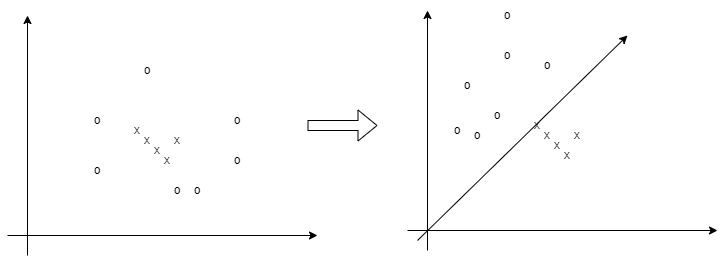

The diagram above was exported from draw.io. Its source (the exported page's mxGraphModel, read from the mxfile embedded in the PNG):
<mxGraphModel dx="764" dy="439" grid="1" gridSize="10" guides="1" tooltips="1" connect="1" arrows="1" fold="1" page="1" pageScale="1" pageWidth="850" pageHeight="1100" math="0" shadow="0">
  <root>
    <mxCell id="0" />
    <mxCell id="1" parent="0" />
    <mxCell id="2" value="" style="endArrow=classic;html=1;" edge="1" parent="1">
      <mxGeometry width="50" height="50" relative="1" as="geometry">
        <mxPoint x="110" y="300" as="sourcePoint" />
        <mxPoint x="110" y="60" as="targetPoint" />
      </mxGeometry>
    </mxCell>
    <mxCell id="3" value="" style="endArrow=classic;html=1;" edge="1" parent="1">
      <mxGeometry width="50" height="50" relative="1" as="geometry">
        <mxPoint x="90" y="280" as="sourcePoint" />
        <mxPoint x="400" y="280" as="targetPoint" />
      </mxGeometry>
    </mxCell>
    <mxCell id="4" value="x" style="text;html=1;strokeColor=none;fillColor=none;align=center;verticalAlign=middle;whiteSpace=wrap;rounded=0;" vertex="1" parent="1">
      <mxGeometry x="190" y="160" width="60" height="30" as="geometry" />
    </mxCell>
    <mxCell id="5" value="x" style="text;html=1;strokeColor=none;fillColor=none;align=center;verticalAlign=middle;whiteSpace=wrap;rounded=0;" vertex="1" parent="1">
      <mxGeometry x="200" y="170" width="60" height="30" as="geometry" />
    </mxCell>
    <mxCell id="6" value="x" style="text;html=1;strokeColor=none;fillColor=none;align=center;verticalAlign=middle;whiteSpace=wrap;rounded=0;" vertex="1" parent="1">
      <mxGeometry x="210" y="180" width="60" height="30" as="geometry" />
    </mxCell>
    <mxCell id="7" value="x" style="text;html=1;strokeColor=none;fillColor=none;align=center;verticalAlign=middle;whiteSpace=wrap;rounded=0;" vertex="1" parent="1">
      <mxGeometry x="220" y="190" width="60" height="30" as="geometry" />
    </mxCell>
    <mxCell id="8" value="x" style="text;html=1;strokeColor=none;fillColor=none;align=center;verticalAlign=middle;whiteSpace=wrap;rounded=0;" vertex="1" parent="1">
      <mxGeometry x="230" y="170" width="60" height="30" as="geometry" />
    </mxCell>
    <mxCell id="9" value="o" style="text;html=1;strokeColor=none;fillColor=none;align=center;verticalAlign=middle;whiteSpace=wrap;rounded=0;" vertex="1" parent="1">
      <mxGeometry x="230" y="220" width="60" height="30" as="geometry" />
    </mxCell>
    <mxCell id="10" value="o" style="text;html=1;strokeColor=none;fillColor=none;align=center;verticalAlign=middle;whiteSpace=wrap;rounded=0;" vertex="1" parent="1">
      <mxGeometry x="250" y="220" width="60" height="30" as="geometry" />
    </mxCell>
    <mxCell id="12" value="o" style="text;html=1;strokeColor=none;fillColor=none;align=center;verticalAlign=middle;whiteSpace=wrap;rounded=0;" vertex="1" parent="1">
      <mxGeometry x="290" y="150" width="60" height="30" as="geometry" />
    </mxCell>
    <mxCell id="13" value="o" style="text;html=1;strokeColor=none;fillColor=none;align=center;verticalAlign=middle;whiteSpace=wrap;rounded=0;" vertex="1" parent="1">
      <mxGeometry x="290" y="190" width="60" height="30" as="geometry" />
    </mxCell>
    <mxCell id="14" value="o" style="text;html=1;strokeColor=none;fillColor=none;align=center;verticalAlign=middle;whiteSpace=wrap;rounded=0;" vertex="1" parent="1">
      <mxGeometry x="200" y="100" width="60" height="30" as="geometry" />
    </mxCell>
    <mxCell id="15" value="o" style="text;html=1;strokeColor=none;fillColor=none;align=center;verticalAlign=middle;whiteSpace=wrap;rounded=0;" vertex="1" parent="1">
      <mxGeometry x="150" y="200" width="60" height="30" as="geometry" />
    </mxCell>
    <mxCell id="16" value="o" style="text;html=1;strokeColor=none;fillColor=none;align=center;verticalAlign=middle;whiteSpace=wrap;rounded=0;" vertex="1" parent="1">
      <mxGeometry x="150" y="150" width="60" height="30" as="geometry" />
    </mxCell>
    <mxCell id="17" value="" style="shape=flexArrow;endArrow=classic;html=1;" edge="1" parent="1">
      <mxGeometry width="50" height="50" relative="1" as="geometry">
        <mxPoint x="390" y="170" as="sourcePoint" />
        <mxPoint x="460" y="170" as="targetPoint" />
      </mxGeometry>
    </mxCell>
    <mxCell id="18" value="" style="endArrow=classic;html=1;" edge="1" parent="1">
      <mxGeometry width="50" height="50" relative="1" as="geometry">
        <mxPoint x="510" y="295" as="sourcePoint" />
        <mxPoint x="510" y="55" as="targetPoint" />
      </mxGeometry>
    </mxCell>
    <mxCell id="19" value="" style="endArrow=classic;html=1;" edge="1" parent="1">
      <mxGeometry width="50" height="50" relative="1" as="geometry">
        <mxPoint x="490" y="275" as="sourcePoint" />
        <mxPoint x="800" y="275" as="targetPoint" />
      </mxGeometry>
    </mxCell>
    <mxCell id="20" value="x" style="text;html=1;strokeColor=none;fillColor=none;align=center;verticalAlign=middle;whiteSpace=wrap;rounded=0;" vertex="1" parent="1">
      <mxGeometry x="590" y="155" width="60" height="30" as="geometry" />
    </mxCell>
    <mxCell id="21" value="x" style="text;html=1;strokeColor=none;fillColor=none;align=center;verticalAlign=middle;whiteSpace=wrap;rounded=0;" vertex="1" parent="1">
      <mxGeometry x="600" y="165" width="60" height="30" as="geometry" />
    </mxCell>
    <mxCell id="22" value="x" style="text;html=1;strokeColor=none;fillColor=none;align=center;verticalAlign=middle;whiteSpace=wrap;rounded=0;" vertex="1" parent="1">
      <mxGeometry x="610" y="175" width="60" height="30" as="geometry" />
    </mxCell>
    <mxCell id="23" value="x" style="text;html=1;strokeColor=none;fillColor=none;align=center;verticalAlign=middle;whiteSpace=wrap;rounded=0;" vertex="1" parent="1">
      <mxGeometry x="620" y="185" width="60" height="30" as="geometry" />
    </mxCell>
    <mxCell id="24" value="x" style="text;html=1;strokeColor=none;fillColor=none;align=center;verticalAlign=middle;whiteSpace=wrap;rounded=0;" vertex="1" parent="1">
      <mxGeometry x="630" y="165" width="60" height="30" as="geometry" />
    </mxCell>
    <mxCell id="25" value="o" style="text;html=1;strokeColor=none;fillColor=none;align=center;verticalAlign=middle;whiteSpace=wrap;rounded=0;" vertex="1" parent="1">
      <mxGeometry x="510" y="160" width="60" height="30" as="geometry" />
    </mxCell>
    <mxCell id="26" value="o" style="text;html=1;strokeColor=none;fillColor=none;align=center;verticalAlign=middle;whiteSpace=wrap;rounded=0;" vertex="1" parent="1">
      <mxGeometry x="520" y="115" width="60" height="30" as="geometry" />
    </mxCell>
    <mxCell id="27" value="o" style="text;html=1;strokeColor=none;fillColor=none;align=center;verticalAlign=middle;whiteSpace=wrap;rounded=0;" vertex="1" parent="1">
      <mxGeometry x="560" y="45" width="60" height="30" as="geometry" />
    </mxCell>
    <mxCell id="28" value="o" style="text;html=1;strokeColor=none;fillColor=none;align=center;verticalAlign=middle;whiteSpace=wrap;rounded=0;" vertex="1" parent="1">
      <mxGeometry x="560" y="85" width="60" height="30" as="geometry" />
    </mxCell>
    <mxCell id="29" value="o" style="text;html=1;strokeColor=none;fillColor=none;align=center;verticalAlign=middle;whiteSpace=wrap;rounded=0;" vertex="1" parent="1">
      <mxGeometry x="600" y="95" width="60" height="30" as="geometry" />
    </mxCell>
    <mxCell id="30" value="o" style="text;html=1;strokeColor=none;fillColor=none;align=center;verticalAlign=middle;whiteSpace=wrap;rounded=0;" vertex="1" parent="1">
      <mxGeometry x="530" y="165" width="60" height="30" as="geometry" />
    </mxCell>
    <mxCell id="31" value="o" style="text;html=1;strokeColor=none;fillColor=none;align=center;verticalAlign=middle;whiteSpace=wrap;rounded=0;" vertex="1" parent="1">
      <mxGeometry x="550" y="145" width="60" height="30" as="geometry" />
    </mxCell>
    <mxCell id="32" value="" style="endArrow=classic;html=1;" edge="1" parent="1">
      <mxGeometry width="50" height="50" relative="1" as="geometry">
        <mxPoint x="500" y="285" as="sourcePoint" />
        <mxPoint x="710" y="80" as="targetPoint" />
      </mxGeometry>
    </mxCell>
  </root>
</mxGraphModel>